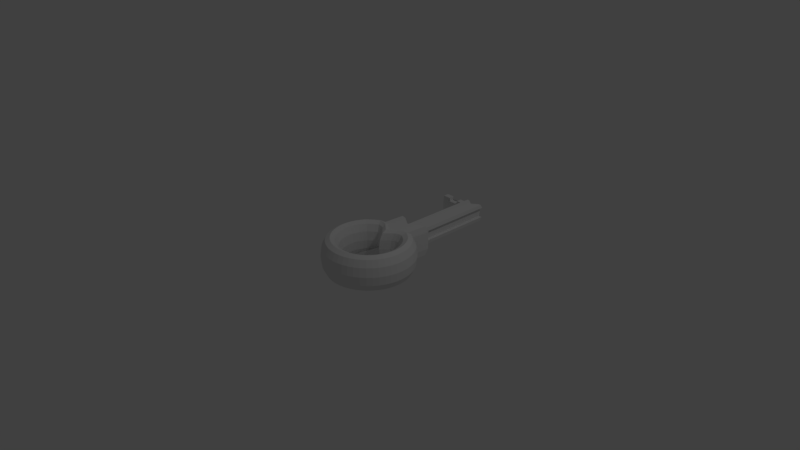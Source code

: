 # Source: KEY1.blend  (saved by Blender 2.78.0; exported with 4.5.12 LTS)
import bpy
from mathutils import Matrix  # noqa: F401  (used for matrix-valued properties, if any)

bpy.ops.wm.read_factory_settings(use_empty=True)
scene = bpy.context.scene
scene.name = 'Scene'

# ---- collections
col_collection_1 = bpy.data.collections.new('Collection 1'); scene.collection.children.link(col_collection_1)

# ---- materials (node trees are filled in below, after node groups)
mat_material_001 = bpy.data.materials.new('Material.001')
mat_material_001.alpha_threshold = 0.0
mat_material_001.use_transparent_shadow = False
mat_material_001.roughness = 0.5

# ---- material node trees

# ---- world
world_world = bpy.data.worlds.new('World'); scene.world = world_world
world_world.color = (0.05088, 0.05088, 0.05088)
world_world.use_sun_shadow = False
world_world.sun_shadow_jitter_overblur = 0.0
world_world.cycles.sampling_method = 'MANUAL'

# ---- cameras
cam_camera = bpy.data.cameras.new('Camera')
cam_camera.clip_end = 100.0
cam_camera.lens = 35.0
cam_camera.sensor_width = 32.0
cam_camera.sensor_height = 18.0
cam_camera.ortho_scale = 7.314
cam_camera.dof.focus_distance = 0.0
cam_camera.dof.aperture_fstop = 128.0

# ---- lights
light_lamp = bpy.data.lights.new('Lamp', 'POINT')
light_lamp.transmission_factor = 0.0
light_lamp.cutoff_distance = 30.0
light_lamp.energy = 100.0
light_lamp.shadow_buffer_clip_start = 1.001
light_lamp.shadow_soft_size = 0.1
light_lamp.shadow_maximum_resolution = 0.006
light_lamp.use_absolute_resolution = True

# ---- meshes
me_torus = bpy.data.meshes.new('Torus')
me_torus.from_pydata([(1.25, 0.0, 0.0), (1.217, 0.0, 0.125), (1.125, 0.0, 0.2165), (1.0, 0.0, 0.25), (0.875, 0.0, 0.2165), (0.7835, 0.0, 0.125), (0.75, 0.0, 3.062e-17), (0.7835, 0.0, -0.125), (0.875, 0.0, -0.2165), (1.0, 0.0, -0.25), (1.125, 0.0, -0.2165), (1.217, 0.0, -0.125), (1.239, 0.1632, 0.0), (1.206, 0.1588, 0.125), (1.115, 0.1468, 0.2165), (0.9914, 0.1305, 0.25), (0.8675, 0.1142, 0.2165), (0.7768, 0.1023, 0.125), (0.7436, 0.09789, 3.062e-17), (0.7768, 0.1023, -0.125), (0.8675, 0.1142, -0.2165), (0.9914, 0.1305, -0.25), (1.115, 0.1468, -0.2165), (1.206, 0.1588, -0.125), (1.207, 0.3235, 0.0), (1.175, 0.3149, 0.125), (1.087, 0.2912, 0.2165), (0.9659, 0.2588, 0.25), (0.8452, 0.2265, 0.2165), (0.7568, 0.2028, 0.125), (0.7244, 0.1941, 3.062e-17), (0.7568, 0.2028, -0.125), (0.8452, 0.2265, -0.2165), (0.9659, 0.2588, -0.25), (1.087, 0.2912, -0.2165), (1.175, 0.3149, -0.125), (1.155, 0.4784, 0.0), (1.124, 0.4655, 0.125), (1.039, 0.4305, 0.2165), (0.9239, 0.3827, 0.25), (0.8084, 0.3348, 0.2165), (0.7239, 0.2998, 0.125), (0.6929, 0.287, 3.062e-17), (0.7239, 0.2998, -0.125), (0.8084, 0.3348, -0.2165), (0.9239, 0.3827, -0.25), (1.039, 0.4305, -0.2165), (1.124, 0.4655, -0.125), (1.083, 0.625, 0.0), (1.054, 0.6083, 0.125), (0.9743, 0.5625, 0.2165), (0.866, 0.5, 0.25), (0.7578, 0.4375, 0.2165), (0.6785, 0.3917, 0.125), (0.6495, 0.375, 3.062e-17), (0.6785, 0.3917, -0.125), (0.7578, 0.4375, -0.2165), (0.866, 0.5, -0.25), (0.9743, 0.5625, -0.2165), (1.054, 0.6083, -0.125), (0.9917, 0.761, 0.0), (0.9651, 0.7406, 0.125), (0.8925, 0.6849, 0.2165), (0.7934, 0.6088, 0.25), (0.6942, 0.5327, 0.2165), (0.6216, 0.477, 0.125), (0.595, 0.4566, 3.062e-17), (0.6216, 0.477, -0.125), (0.6942, 0.5327, -0.2165), (0.7934, 0.6088, -0.25), (0.8925, 0.6849, -0.2165), (0.9651, 0.7406, -0.125), (0.8839, 0.8839, 0.0), (0.8602, 0.8602, 0.125), (0.7955, 0.7955, 0.2165), (0.7071, 0.7071, 0.25), (0.6187, 0.6187, 0.2165), (0.554, 0.554, 0.125), (0.5303, 0.5303, 3.062e-17), (0.554, 0.554, -0.125), (0.6187, 0.6187, -0.2165), (0.7071, 0.7071, -0.25), (0.7955, 0.7955, -0.2165), (0.8602, 0.8602, -0.125), (0.761, 0.9715, 0.0), (0.7406, 0.9449, 0.125), (0.6849, 0.8723, 0.2165), (0.6088, 0.7731, 0.25), (0.5327, 0.674, 0.2165), (0.477, 0.6014, 0.125), (0.4566, 0.5748, 3.062e-17), (0.477, 0.6014, -0.125), (0.5327, 0.674, -0.2165), (0.6088, 0.7731, -0.25), (0.6849, 0.8723, -0.2165), (0.7406, 0.9449, -0.125), (0.625, 1.062, 0.0), (0.6083, 1.033, 0.125), (0.5625, 0.9541, 0.2165), (0.5, 0.8458, 0.25), (0.4375, 0.7376, 0.2165), (0.3917, 0.6583, 0.125), (0.375, 0.6293, 3.062e-17), (0.3917, 0.6583, -0.125), (0.4375, 0.7376, -0.2165), (0.5, 0.8458, -0.25), (0.5625, 0.9541, -0.2165), (0.6083, 1.033, -0.125), (0.4784, 0.7411, 0.0), (0.4655, 1.04, 0.125), (0.4305, 0.9555, 0.2165), (0.3827, 0.84, 0.25), (0.3348, 0.7245, 0.2165), (0.2998, 0.64, 0.125), (0.287, 0.609, 3.062e-17), (0.2998, 0.64, -0.125), (0.3348, 0.7245, -0.2165), (0.3827, 0.84, -0.25), (0.4305, 0.9555, -0.2165), (0.4655, 1.04, -0.125), (0.3235, 1.041, 0.0), (0.3149, 1.009, 0.125), (0.2912, 0.9205, 0.2165), (0.2588, 0.7998, 0.25), (0.2265, 0.679, 0.2165), (0.2028, 0.5906, 0.125), (0.1941, 0.5583, 3.062e-17), (0.2028, 0.5906, -0.125), (0.2265, 0.679, -0.2165), (0.2588, 0.9457, -0.25), (0.2912, 0.9205, -0.2165), (0.3149, 1.009, -0.125), (0.1468, 0.8152, 0.2165), (0.1305, 0.6912, 0.25), (0.1142, 0.5673, 0.2165), (0.1023, 0.4766, 0.125), (0.09789, 0.4434, 3.062e-17), (0.1023, 0.4766, -0.125), (0.1142, 0.5673, -0.2165), (0.1305, 0.6912, -0.25), (0.1468, 0.8152, -0.2165), (0.22, 1.565, -0.07418), (0.2065, 1.514, -0.1262), (0.1881, 1.529, -0.1453), (1.192e-07, 0.7113, 0.2165), (8.941e-08, 0.5863, 0.25), (8.941e-08, 0.4613, 0.2165), (5.96e-08, 0.3698, 0.125), (8.941e-08, 0.3363, 3.062e-17), (5.96e-08, 0.3698, -0.125), (8.941e-08, 0.4613, -0.2165), (8.941e-08, 0.5863, -0.25), (1.192e-07, 0.7113, -0.2165), (0.2065, 1.514, 0.1201), (0.22, 1.565, 0.06802), (0.2249, 1.583, -0.00308), (-0.1468, 0.8152, 0.2165), (-0.1305, 0.6912, 0.25), (-0.1142, 0.5673, 0.2165), (-0.1023, 0.4766, 0.125), (-0.09789, 0.4434, 3.062e-17), (-0.1023, 0.4766, -0.125), (-0.1142, 0.5673, -0.2165), (-0.1305, 0.6912, -0.25), (-0.1468, 0.8152, -0.2165), (0.3057, 1.582, -0.07418), (0.2858, 1.534, -0.1262), (0.2858, 1.534, 0.1201), (-0.2912, 0.9205, 0.2165), (-0.2588, 0.7998, 0.25), (-0.2265, 0.679, 0.2165), (-0.2028, 0.5906, 0.125), (-0.1941, 0.5583, 3.062e-17), (-0.2028, 0.5906, -0.125), (-0.2265, 0.679, -0.2165), (-0.2588, 0.7998, -0.25), (-0.2912, 0.9205, -0.2165), (0.3057, 1.582, 0.06802), (-0.4784, 1.071, 0.0), (-0.4655, 1.04, 0.125), (-0.4305, 0.9555, 0.2165), (-0.3827, 0.84, 0.25), (-0.3348, 0.7245, 0.2165), (-0.2998, 0.64, 0.125), (-0.287, 0.609, 3.062e-17), (-0.2998, 0.64, -0.125), (-0.3348, 0.7245, -0.2165), (-0.3827, 0.84, -0.25), (-0.4305, 0.9555, -0.2165), (-0.4655, 1.04, -0.125), (-0.625, 1.062, 0.0), (-0.6083, 1.033, 0.125), (-0.5625, 0.9541, 0.2165), (-0.5, 0.8458, 0.25), (-0.4375, 0.7376, 0.2165), (-0.3917, 0.6583, 0.125), (-0.375, 0.6293, 3.062e-17), (-0.3917, 0.6583, -0.125), (-0.4375, 0.7376, -0.2165), (-0.5, 0.8458, -0.25), (-0.5625, 0.9541, -0.2165), (-0.6083, 1.033, -0.125), (-0.761, 0.9715, 0.0), (-0.7406, 0.9449, 0.125), (-0.6849, 0.8723, 0.2165), (-0.6088, 0.7731, 0.25), (-0.5327, 0.674, 0.2165), (-0.477, 0.6014, 0.125), (-0.4566, 0.5748, 3.062e-17), (-0.477, 0.6014, -0.125), (-0.5327, 0.674, -0.2165), (-0.6088, 0.7731, -0.25), (-0.6849, 0.8723, -0.2165), (-0.7406, 0.9449, -0.125), (-0.8839, 0.8637, 0.0), (-0.8602, 0.84, 0.125), (-0.7955, 0.7753, 0.2165), (-0.7071, 0.6869, 0.25), (-0.6187, 0.5985, 0.2165), (-0.554, 0.5338, 0.125), (-0.5303, 0.5101, 3.062e-17), (-0.554, 0.5338, -0.125), (-0.6187, 0.5985, -0.2165), (-0.7071, 0.6869, -0.25), (-0.7955, 0.7753, -0.2165), (-0.8602, 0.84, -0.125), (-0.9917, 0.761, 0.0), (-0.9651, 0.7406, 0.125), (-0.8925, 0.6849, 0.2165), (-0.7934, 0.6088, 0.25), (-0.6942, 0.5327, 0.2165), (-0.6216, 0.477, 0.125), (-0.595, 0.4566, 3.062e-17), (-0.6216, 0.477, -0.125), (-0.6942, 0.5327, -0.2165), (-0.7934, 0.6088, -0.25), (-0.8925, 0.6849, -0.2165), (-0.9651, 0.7406, -0.125), (-1.083, 0.625, 0.0), (-1.054, 0.6083, 0.125), (-0.9743, 0.5625, 0.2165), (-0.866, 0.5, 0.25), (-0.7578, 0.4375, 0.2165), (-0.6785, 0.3917, 0.125), (-0.6495, 0.375, 3.062e-17), (-0.6785, 0.3917, -0.125), (-0.7578, 0.4375, -0.2165), (-0.866, 0.5, -0.25), (-0.9743, 0.5625, -0.2165), (-1.054, 0.6083, -0.125), (-1.155, 0.4784, 0.0), (-1.124, 0.4655, 0.125), (-1.039, 0.4305, 0.2165), (-0.9239, 0.3827, 0.25), (-0.8084, 0.3348, 0.2165), (-0.7239, 0.2998, 0.125), (-0.6929, 0.287, 3.062e-17), (-0.7239, 0.2998, -0.125), (-0.8084, 0.3348, -0.2165), (-0.9239, 0.3827, -0.25), (-1.039, 0.4305, -0.2165), (-1.124, 0.4655, -0.125), (-1.207, 0.3235, 0.0), (-1.175, 0.3149, 0.125), (-1.087, 0.2912, 0.2165), (-0.9659, 0.2588, 0.25), (-0.8452, 0.2265, 0.2165), (-0.7568, 0.2028, 0.125), (-0.7244, 0.1941, 3.062e-17), (-0.7568, 0.2028, -0.125), (-0.8452, 0.2265, -0.2165), (-0.9659, 0.2588, -0.25), (-1.087, 0.2912, -0.2165), (-1.175, 0.3149, -0.125), (-1.239, 0.1632, 0.0), (-1.206, 0.1588, 0.125), (-1.115, 0.1468, 0.2165), (-0.9914, 0.1305, 0.25), (-0.8675, 0.1142, 0.2165), (-0.7768, 0.1023, 0.125), (-0.7436, 0.09789, 3.062e-17), (-0.7768, 0.1023, -0.125), (-0.8675, 0.1142, -0.2165), (-0.9914, 0.1305, -0.25), (-1.115, 0.1468, -0.2165), (-1.206, 0.1588, -0.125), (-1.25, 1.093e-07, 0.0), (-1.217, 1.064e-07, 0.125), (-1.125, 9.835e-08, 0.2165), (-1.0, 8.742e-08, 0.25), (-0.875, 7.649e-08, 0.2165), (-0.7835, 6.85e-08, 0.125), (-0.75, 6.557e-08, 3.062e-17), (-0.7835, 6.85e-08, -0.125), (-0.875, 7.649e-08, -0.2165), (-1.0, 8.742e-08, -0.25), (-1.125, 9.835e-08, -0.2165), (-1.217, 1.064e-07, -0.125), (-1.239, -0.1632, 0.0), (-1.206, -0.1588, 0.125), (-1.115, -0.1468, 0.2165), (-0.9914, -0.1305, 0.25), (-0.8675, -0.1142, 0.2165), (-0.7768, -0.1023, 0.125), (-0.7436, -0.09789, 3.062e-17), (-0.7768, -0.1023, -0.125), (-0.8675, -0.1142, -0.2165), (-0.9914, -0.1305, -0.25), (-1.115, -0.1468, -0.2165), (-1.206, -0.1588, -0.125), (-1.207, -0.3235, 0.0), (-1.175, -0.3149, 0.125), (-1.087, -0.2912, 0.2165), (-0.9659, -0.2588, 0.25), (-0.8452, -0.2265, 0.2165), (-0.7568, -0.2028, 0.125), (-0.7244, -0.1941, 3.062e-17), (-0.7568, -0.2028, -0.125), (-0.8452, -0.2265, -0.2165), (-0.9659, -0.2588, -0.25), (-1.087, -0.2912, -0.2165), (-1.175, -0.3149, -0.125), (-1.155, -0.4784, 0.0), (-1.124, -0.4655, 0.125), (-1.039, -0.4305, 0.2165), (-0.9239, -0.3827, 0.25), (-0.8084, -0.3348, 0.2165), (-0.7239, -0.2998, 0.125), (-0.6929, -0.287, 3.062e-17), (-0.7239, -0.2998, -0.125), (-0.8084, -0.3348, -0.2165), (-0.9239, -0.3827, -0.25), (-1.039, -0.4305, -0.2165), (-1.124, -0.4655, -0.125), (-1.083, -0.625, 0.0), (-1.054, -0.6083, 0.125), (-0.9743, -0.5625, 0.2165), (-0.866, -0.5, 0.25), (-0.7578, -0.4375, 0.2165), (-0.6785, -0.3917, 0.125), (-0.6495, -0.375, 3.062e-17), (-0.6785, -0.3917, -0.125), (-0.7578, -0.4375, -0.2165), (-0.866, -0.5, -0.25), (-0.9743, -0.5625, -0.2165), (-1.054, -0.6083, -0.125), (-0.9917, -0.761, 0.0), (-0.9651, -0.7406, 0.125), (-0.8925, -0.6849, 0.2165), (-0.7934, -0.6088, 0.25), (-0.6942, -0.5327, 0.2165), (-0.6216, -0.477, 0.125), (-0.595, -0.4566, 3.062e-17), (-0.6216, -0.477, -0.125), (-0.6942, -0.5327, -0.2165), (-0.7934, -0.6088, -0.25), (-0.8925, -0.6849, -0.2165), (-0.9651, -0.7406, -0.125), (-0.8839, -0.8839, 0.0), (-0.8602, -0.8602, 0.125), (-0.7955, -0.7955, 0.2165), (-0.7071, -0.7071, 0.25), (-0.6187, -0.6187, 0.2165), (-0.554, -0.554, 0.125), (-0.5303, -0.5303, 3.062e-17), (-0.554, -0.554, -0.125), (-0.6187, -0.6187, -0.2165), (-0.7071, -0.7071, -0.25), (-0.7955, -0.7955, -0.2165), (-0.8602, -0.8602, -0.125), (-0.761, -0.9917, 0.0), (-0.7406, -0.9651, 0.125), (-0.6849, -0.8925, 0.2165), (-0.6088, -0.7934, 0.25), (-0.5327, -0.6942, 0.2165), (-0.477, -0.6216, 0.125), (-0.4566, -0.595, 3.062e-17), (-0.477, -0.6216, -0.125), (-0.5327, -0.6942, -0.2165), (-0.6088, -0.7934, -0.25), (-0.6849, -0.8925, -0.2165), (-0.7406, -0.9651, -0.125), (-0.625, -1.083, 0.0), (-0.6083, -1.054, 0.125), (-0.5625, -0.9743, 0.2165), (-0.5, -0.866, 0.25), (-0.4375, -0.7578, 0.2165), (-0.3917, -0.6785, 0.125), (-0.375, -0.6495, 3.062e-17), (-0.3917, -0.6785, -0.125), (-0.4375, -0.7578, -0.2165), (-0.5, -0.866, -0.25), (-0.5625, -0.9743, -0.2165), (-0.6083, -1.054, -0.125), (-0.4784, -1.155, 0.0), (-0.4655, -1.124, 0.125), (-0.4305, -1.039, 0.2165), (-0.3827, -0.9239, 0.25), (-0.3348, -0.8084, 0.2165), (-0.2998, -0.7239, 0.125), (-0.287, -0.6929, 3.062e-17), (-0.2998, -0.7239, -0.125), (-0.3348, -0.8084, -0.2165), (-0.3827, -0.9239, -0.25), (-0.4305, -1.039, -0.2165), (-0.4655, -1.124, -0.125), (-0.3235, -1.207, 0.0), (-0.3149, -1.175, 0.125), (-0.2912, -1.087, 0.2165), (-0.2588, -0.9659, 0.25), (-0.2265, -0.8452, 0.2165), (-0.2028, -0.7568, 0.125), (-0.1941, -0.7244, 3.062e-17), (-0.2028, -0.7568, -0.125), (-0.2265, -0.8452, -0.2165), (-0.2588, -0.9659, -0.25), (-0.2912, -1.087, -0.2165), (-0.3149, -1.175, -0.125), (-0.1632, -1.239, 0.0), (-0.1588, -1.206, 0.125), (-0.1468, -1.115, 0.2165), (-0.1305, -0.9914, 0.25), (-0.1142, -0.8675, 0.2165), (-0.1023, -0.7768, 0.125), (-0.0979, -0.7436, 3.062e-17), (-0.1023, -0.7768, -0.125), (-0.1142, -0.8675, -0.2165), (-0.1305, -0.9914, -0.25), (-0.1468, -1.115, -0.2165), (-0.1588, -1.206, -0.125), (5.96e-08, -1.25, 0.0), (1.192e-07, -1.217, 0.125), (1.192e-07, -1.125, 0.2165), (8.941e-08, -1.0, 0.25), (8.941e-08, -0.875, 0.2165), (5.96e-08, -0.7835, 0.125), (8.941e-08, -0.75, 3.062e-17), (5.96e-08, -0.7835, -0.125), (8.941e-08, -0.875, -0.2165), (8.941e-08, -1.0, -0.25), (1.192e-07, -1.125, -0.2165), (1.192e-07, -1.217, -0.125), (0.1632, -1.239, 0.0), (0.1588, -1.206, 0.125), (0.1468, -1.115, 0.2165), (0.1305, -0.9914, 0.25), (0.1142, -0.8675, 0.2165), (0.1023, -0.7768, 0.125), (0.09789, -0.7436, 3.062e-17), (0.1023, -0.7768, -0.125), (0.1142, -0.8675, -0.2165), (0.1305, -0.9914, -0.25), (0.1468, -1.115, -0.2165), (0.1588, -1.206, -0.125), (0.3235, -1.207, 0.0), (0.3149, -1.175, 0.125), (0.2912, -1.087, 0.2165), (0.2588, -0.9659, 0.25), (0.2265, -0.8452, 0.2165), (0.2028, -0.7568, 0.125), (0.1941, -0.7244, 3.062e-17), (0.2028, -0.7568, -0.125), (0.2265, -0.8452, -0.2165), (0.2588, -0.9659, -0.25), (0.2912, -1.087, -0.2165), (0.3149, -1.175, -0.125), (0.4784, -1.155, 0.0), (0.4655, -1.124, 0.125), (0.4305, -1.039, 0.2165), (0.3827, -0.9239, 0.25), (0.3348, -0.8084, 0.2165), (0.2998, -0.7239, 0.125), (0.287, -0.6929, 3.062e-17), (0.2998, -0.7239, -0.125), (0.3348, -0.8084, -0.2165), (0.3827, -0.9239, -0.25), (0.4305, -1.039, -0.2165), (0.4655, -1.124, -0.125), (0.625, -1.083, 0.0), (0.6083, -1.054, 0.125), (0.5625, -0.9743, 0.2165), (0.5, -0.866, 0.25), (0.4375, -0.7578, 0.2165), (0.3917, -0.6785, 0.125), (0.375, -0.6495, 3.062e-17), (0.3917, -0.6785, -0.125), (0.4375, -0.7578, -0.2165), (0.5, -0.866, -0.25), (0.5625, -0.9743, -0.2165), (0.6083, -1.054, -0.125), (0.761, -0.9917, 0.0), (0.7406, -0.9651, 0.125), (0.6849, -0.8925, 0.2165), (0.6088, -0.7934, 0.25), (0.5327, -0.6942, 0.2165), (0.477, -0.6216, 0.125), (0.4566, -0.595, 3.062e-17), (0.477, -0.6216, -0.125), (0.5327, -0.6942, -0.2165), (0.6088, -0.7934, -0.25), (0.6849, -0.8925, -0.2165), (0.7406, -0.9651, -0.125), (0.8839, -0.8839, 0.0), (0.8602, -0.8602, 0.125), (0.7955, -0.7955, 0.2165), (0.7071, -0.7071, 0.25), (0.6187, -0.6187, 0.2165), (0.554, -0.554, 0.125), (0.5303, -0.5303, 3.062e-17), (0.554, -0.554, -0.125), (0.6187, -0.6187, -0.2165), (0.7071, -0.7071, -0.25), (0.7955, -0.7955, -0.2165), (0.8602, -0.8602, -0.125), (0.9917, -0.761, 0.0), (0.9651, -0.7406, 0.125), (0.8925, -0.6849, 0.2165), (0.7934, -0.6088, 0.25), (0.6942, -0.5327, 0.2165), (0.6216, -0.477, 0.125), (0.595, -0.4566, 3.062e-17), (0.6216, -0.477, -0.125), (0.6942, -0.5327, -0.2165), (0.7934, -0.6088, -0.25), (0.8925, -0.6849, -0.2165), (0.9651, -0.7406, -0.125), (1.083, -0.625, 0.0), (1.054, -0.6083, 0.125), (0.9743, -0.5625, 0.2165), (0.866, -0.5, 0.25), (0.7578, -0.4375, 0.2165), (0.6785, -0.3917, 0.125), (0.6495, -0.375, 3.062e-17), (0.6785, -0.3917, -0.125), (0.7578, -0.4375, -0.2165), (0.866, -0.5, -0.25), (0.9743, -0.5625, -0.2165), (1.054, -0.6083, -0.125), (1.155, -0.4784, 0.0), (1.124, -0.4655, 0.125), (1.039, -0.4305, 0.2165), (0.9239, -0.3827, 0.25), (0.8084, -0.3348, 0.2165), (0.7239, -0.2998, 0.125), (0.6929, -0.287, 3.062e-17), (0.7239, -0.2998, -0.125), (0.8084, -0.3348, -0.2165), (0.9239, -0.3827, -0.25), (1.039, -0.4305, -0.2165), (1.124, -0.4655, -0.125), (1.207, -0.3235, 0.0), (1.175, -0.3149, 0.125), (1.087, -0.2912, 0.2165), (0.9659, -0.2588, 0.25), (0.8452, -0.2265, 0.2165), (0.7568, -0.2028, 0.125), (0.7244, -0.1941, 3.062e-17), (0.7568, -0.2028, -0.125), (0.8452, -0.2265, -0.2165), (0.9659, -0.2588, -0.25), (1.087, -0.2912, -0.2165), (1.175, -0.3149, -0.125), (1.239, -0.1632, 0.0), (1.206, -0.1588, 0.125), (1.115, -0.1468, 0.2165), (0.9914, -0.1305, 0.25), (0.8675, -0.1142, 0.2165), (0.7768, -0.1023, 0.125), (0.7436, -0.09789, 3.062e-17), (0.7768, -0.1023, -0.125), (0.8675, -0.1142, -0.2165), (0.9914, -0.1305, -0.25), (1.115, -0.1468, -0.2165), (1.206, -0.1588, -0.125), (0.5093, 1.637, 0.125), (0.4742, 1.552, 0.2165), (0.4742, 1.552, -0.2165), (0.5093, 1.637, -0.125), (0.3673, 1.638, 0.0), (0.3586, 1.606, 0.125), (0.3349, 1.517, 0.2165), (0.3025, 1.543, -0.25), (0.3349, 1.517, -0.2165), (0.3586, 1.606, -0.125), (0.3337, 3.953, 0.06802), (0.3138, 3.905, 0.1201), (0.1906, 1.412, 0.2165), (0.1906, 1.412, -0.2165), (0.3138, 3.905, -0.1262), (0.3337, 3.953, -0.07418), (0.2529, 3.954, -0.00308), (0.04373, 1.308, 0.2165), (0.04373, 1.308, -0.2165), (0.248, 3.936, 0.06802), (0.2345, 3.885, 0.1201), (0.2161, 3.9, -0.1453), (-0.1031, 1.412, 0.2165), (-0.1031, 1.412, -0.2165), (0.2345, 3.885, -0.1262), (0.248, 3.936, -0.07418), (0.1617, 3.896, -0.00308), (-0.2474, 1.517, 0.2165), (-0.2474, 1.517, -0.2165), (0.1592, 3.877, 0.06802), (-0.4346, 1.668, 0.0), (-0.4218, 1.637, 0.125), (-0.3868, 1.552, 0.2165), (-0.3868, 1.552, -0.2165), (-0.4218, 1.637, -0.125), (0.1244, 1.454, 0.1201), (0.1244, 1.454, -0.1262), (0.04089, 1.395, 0.1201), (0.04089, 1.395, -0.1262), (-0.04263, 1.454, 0.1201), (-0.04263, 1.454, -0.1262), (-0.1247, 1.514, 0.1201), (-0.1247, 1.514, -0.1262), (-0.2312, 1.6, -0.00308), (-0.2239, 1.582, 0.06802), (-0.204, 1.534, 0.1201), (-0.204, 1.534, -0.1262), (-0.2239, 1.582, -0.07418), (0.1524, 3.825, 0.1201), (0.1524, 3.825, -0.1262), (0.1592, 3.877, -0.07418), (0.06889, 3.837, -0.00308), (0.06889, 3.818, 0.06802), (0.06889, 3.766, 0.1201), (0.06889, 3.766, -0.1262), (0.06889, 3.818, -0.07418), (-0.02392, 3.896, -0.00308), (-0.02143, 3.877, 0.06802), (-0.01464, 3.825, 0.1201), (-0.01464, 3.825, -0.1262), (-0.02143, 3.877, -0.07418), (-0.1151, 3.954, -0.00308), (-0.1102, 3.936, 0.06802), (-0.09673, 3.885, 0.1201), (-0.09673, 3.885, -0.1262), (-0.1102, 3.936, -0.07418), (-0.2032, 3.971, -0.00308), (-0.1959, 3.953, 0.06802), (-0.176, 3.905, 0.1201), (-0.176, 3.905, -0.1262), (-0.1959, 3.953, -0.07418), (-0.1778, 3.757, 0.1201), (-0.2055, 3.777, -0.00308), (-0.198, 3.776, 0.06802), (-0.1982, 3.759, -0.07418), (-0.1781, 3.728, -0.1262), (-0.2, 3.606, 0.06802), (-0.2001, 3.597, -0.07418), (-0.2075, 3.604, -0.00308), (-0.1798, 3.586, -0.1262), (-0.1796, 3.602, 0.1201), (-0.823, 3.768, 0.1201), (-0.8507, 3.789, -0.00308), (-0.8432, 3.788, 0.06802), (-0.8434, 3.771, -0.07418), (-0.8233, 3.739, -0.1262), (-0.8452, 3.617, 0.06802), (-0.8453, 3.608, -0.07418), (-0.8527, 3.615, -0.00308), (-0.825, 3.597, -0.1262), (-0.8248, 3.613, 0.1201), (-0.314, 3.759, 0.1201), (-0.3364, 3.599, -0.07418), (-0.3438, 3.606, -0.00308), (-0.3158, 3.604, 0.1201), (-0.3342, 3.779, 0.06802), (-0.316, 3.588, -0.1262), (-0.3143, 3.73, -0.1262), (-0.3344, 3.762, -0.07418), (-0.3417, 3.78, -0.00308), (-0.3362, 3.608, 0.06802), (-0.6065, 3.764, 0.1201), (-0.6363, 3.612, -0.00308), (-0.6268, 3.784, 0.06802), (-0.627, 3.767, -0.07418), (-0.6288, 3.613, 0.06802), (-0.6289, 3.604, -0.07418), (-0.6084, 3.609, 0.1201), (-0.6086, 3.594, -0.1262), (-0.6069, 3.735, -0.1262), (-0.6343, 3.785, -0.00308), (-0.314, 3.759, 0.06501), (-0.3158, 3.604, 0.06501), (-0.6065, 3.764, 0.06501), (-0.6084, 3.609, 0.06501)], [], [(0, 12, 13, 1), (1, 13, 14, 2), (2, 14, 15, 3), (3, 15, 16, 4), (4, 16, 17, 5), (5, 17, 18, 6), (6, 18, 19, 7), (7, 19, 20, 8), (8, 20, 21, 9), (9, 21, 22, 10), (10, 22, 23, 11), (0, 11, 23, 12), (12, 24, 25, 13), (13, 25, 26, 14), (14, 26, 27, 15), (15, 27, 28, 16), (16, 28, 29, 17), (17, 29, 30, 18), (18, 30, 31, 19), (19, 31, 32, 20), (20, 32, 33, 21), (21, 33, 34, 22), (22, 34, 35, 23), (23, 35, 24, 12), (24, 36, 37, 25), (25, 37, 38, 26), (26, 38, 39, 27), (27, 39, 40, 28), (28, 40, 41, 29), (29, 41, 42, 30), (30, 42, 43, 31), (31, 43, 44, 32), (32, 44, 45, 33), (33, 45, 46, 34), (34, 46, 47, 35), (35, 47, 36, 24), (36, 48, 49, 37), (37, 49, 50, 38), (38, 50, 51, 39), (39, 51, 52, 40), (40, 52, 53, 41), (41, 53, 54, 42), (42, 54, 55, 43), (43, 55, 56, 44), (44, 56, 57, 45), (45, 57, 58, 46), (46, 58, 59, 47), (47, 59, 48, 36), (48, 60, 61, 49), (49, 61, 62, 50), (50, 62, 63, 51), (51, 63, 64, 52), (52, 64, 65, 53), (53, 65, 66, 54), (54, 66, 67, 55), (55, 67, 68, 56), (56, 68, 69, 57), (57, 69, 70, 58), (58, 70, 71, 59), (59, 71, 60, 48), (60, 72, 73, 61), (61, 73, 74, 62), (62, 74, 75, 63), (63, 75, 76, 64), (64, 76, 77, 65), (65, 77, 78, 66), (66, 78, 79, 67), (67, 79, 80, 68), (68, 80, 81, 69), (69, 81, 82, 70), (70, 82, 83, 71), (71, 83, 72, 60), (72, 84, 85, 73), (73, 85, 86, 74), (74, 86, 87, 75), (75, 87, 88, 76), (76, 88, 89, 77), (77, 89, 90, 78), (78, 90, 91, 79), (79, 91, 92, 80), (80, 92, 93, 81), (81, 93, 94, 82), (82, 94, 95, 83), (83, 95, 84, 72), (84, 96, 97, 85), (85, 97, 98, 86), (86, 98, 99, 87), (87, 99, 100, 88), (88, 100, 101, 89), (89, 101, 102, 90), (90, 102, 103, 91), (91, 103, 104, 92), (92, 104, 105, 93), (93, 105, 106, 94), (94, 106, 107, 95), (95, 107, 96, 84), (96, 108, 109, 97), (97, 109, 110, 98), (98, 110, 111, 99), (99, 111, 112, 100), (100, 112, 113, 101), (101, 113, 114, 102), (102, 114, 115, 103), (103, 115, 116, 104), (104, 116, 117, 105), (105, 117, 118, 106), (106, 118, 119, 107), (107, 119, 108, 96), (108, 120, 121, 109), (129, 130, 582, 581), (110, 122, 123, 111), (111, 123, 124, 112), (112, 124, 125, 113), (113, 125, 126, 114), (114, 126, 127, 115), (115, 127, 128, 116), (116, 128, 129, 117), (117, 129, 130, 118), (188, 189, 608, 607), (119, 131, 120, 108), (118, 130, 582, 576), (168, 156, 596, 601), (122, 132, 133, 123), (123, 133, 134, 124), (124, 134, 135, 125), (125, 135, 136, 126), (126, 136, 137, 127), (127, 137, 138, 128), (128, 138, 139, 129), (129, 139, 140, 130), (164, 176, 602, 597), (132, 122, 580, 586), (120, 131, 583, 578), (152, 164, 597, 592), (132, 144, 145, 133), (133, 145, 146, 134), (134, 146, 147, 135), (135, 147, 148, 136), (136, 148, 149, 137), (137, 149, 150, 138), (138, 150, 151, 139), (139, 151, 152, 140), (178, 179, 605, 604), (176, 188, 607, 602), (189, 178, 604, 608), (140, 152, 592, 587), (144, 156, 157, 145), (145, 157, 158, 146), (146, 158, 159, 147), (147, 159, 160, 148), (148, 160, 161, 149), (149, 161, 162, 150), (150, 162, 163, 151), (151, 163, 164, 152), (180, 168, 601, 606), (144, 132, 586, 591), (131, 119, 577, 583), (156, 144, 591, 596), (156, 168, 169, 157), (157, 169, 170, 158), (158, 170, 171, 159), (159, 171, 172, 160), (160, 172, 173, 161), (161, 173, 174, 162), (162, 174, 175, 163), (163, 175, 176, 164), (122, 110, 575, 580), (119, 118, 576, 577), (110, 109, 574, 575), (130, 140, 587, 582), (168, 180, 181, 169), (169, 181, 182, 170), (170, 182, 183, 171), (171, 183, 184, 172), (172, 184, 185, 173), (173, 185, 186, 174), (174, 186, 187, 175), (175, 187, 188, 176), (121, 120, 578, 579), (179, 180, 606, 605), (178, 190, 191, 179), (179, 191, 192, 180), (180, 192, 193, 181), (181, 193, 194, 182), (182, 194, 195, 183), (183, 195, 196, 184), (184, 196, 197, 185), (185, 197, 198, 186), (186, 198, 199, 187), (187, 199, 200, 188), (188, 200, 201, 189), (189, 201, 190, 178), (190, 202, 203, 191), (191, 203, 204, 192), (192, 204, 205, 193), (193, 205, 206, 194), (194, 206, 207, 195), (195, 207, 208, 196), (196, 208, 209, 197), (197, 209, 210, 198), (198, 210, 211, 199), (199, 211, 212, 200), (200, 212, 213, 201), (201, 213, 202, 190), (202, 214, 215, 203), (203, 215, 216, 204), (204, 216, 217, 205), (205, 217, 218, 206), (206, 218, 219, 207), (207, 219, 220, 208), (208, 220, 221, 209), (209, 221, 222, 210), (210, 222, 223, 211), (211, 223, 224, 212), (212, 224, 225, 213), (213, 225, 214, 202), (214, 226, 227, 215), (215, 227, 228, 216), (216, 228, 229, 217), (217, 229, 230, 218), (218, 230, 231, 219), (219, 231, 232, 220), (220, 232, 233, 221), (221, 233, 234, 222), (222, 234, 235, 223), (223, 235, 236, 224), (224, 236, 237, 225), (225, 237, 226, 214), (226, 238, 239, 227), (227, 239, 240, 228), (228, 240, 241, 229), (229, 241, 242, 230), (230, 242, 243, 231), (231, 243, 244, 232), (232, 244, 245, 233), (233, 245, 246, 234), (234, 246, 247, 235), (235, 247, 248, 236), (236, 248, 249, 237), (237, 249, 238, 226), (238, 250, 251, 239), (239, 251, 252, 240), (240, 252, 253, 241), (241, 253, 254, 242), (242, 254, 255, 243), (243, 255, 256, 244), (244, 256, 257, 245), (245, 257, 258, 246), (246, 258, 259, 247), (247, 259, 260, 248), (248, 260, 261, 249), (249, 261, 250, 238), (250, 262, 263, 251), (251, 263, 264, 252), (252, 264, 265, 253), (253, 265, 266, 254), (254, 266, 267, 255), (255, 267, 268, 256), (256, 268, 269, 257), (257, 269, 270, 258), (258, 270, 271, 259), (259, 271, 272, 260), (260, 272, 273, 261), (261, 273, 262, 250), (262, 274, 275, 263), (263, 275, 276, 264), (264, 276, 277, 265), (265, 277, 278, 266), (266, 278, 279, 267), (267, 279, 280, 268), (268, 280, 281, 269), (269, 281, 282, 270), (270, 282, 283, 271), (271, 283, 284, 272), (272, 284, 285, 273), (273, 285, 274, 262), (274, 286, 287, 275), (275, 287, 288, 276), (276, 288, 289, 277), (277, 289, 290, 278), (278, 290, 291, 279), (279, 291, 292, 280), (280, 292, 293, 281), (281, 293, 294, 282), (282, 294, 295, 283), (283, 295, 296, 284), (284, 296, 297, 285), (285, 297, 286, 274), (286, 298, 299, 287), (287, 299, 300, 288), (288, 300, 301, 289), (289, 301, 302, 290), (290, 302, 303, 291), (291, 303, 304, 292), (292, 304, 305, 293), (293, 305, 306, 294), (294, 306, 307, 295), (295, 307, 308, 296), (296, 308, 309, 297), (297, 309, 298, 286), (298, 310, 311, 299), (299, 311, 312, 300), (300, 312, 313, 301), (301, 313, 314, 302), (302, 314, 315, 303), (303, 315, 316, 304), (304, 316, 317, 305), (305, 317, 318, 306), (306, 318, 319, 307), (307, 319, 320, 308), (308, 320, 321, 309), (309, 321, 310, 298), (310, 322, 323, 311), (311, 323, 324, 312), (312, 324, 325, 313), (313, 325, 326, 314), (314, 326, 327, 315), (315, 327, 328, 316), (316, 328, 329, 317), (317, 329, 330, 318), (318, 330, 331, 319), (319, 331, 332, 320), (320, 332, 333, 321), (321, 333, 322, 310), (322, 334, 335, 323), (323, 335, 336, 324), (324, 336, 337, 325), (325, 337, 338, 326), (326, 338, 339, 327), (327, 339, 340, 328), (328, 340, 341, 329), (329, 341, 342, 330), (330, 342, 343, 331), (331, 343, 344, 332), (332, 344, 345, 333), (333, 345, 334, 322), (334, 346, 347, 335), (335, 347, 348, 336), (336, 348, 349, 337), (337, 349, 350, 338), (338, 350, 351, 339), (339, 351, 352, 340), (340, 352, 353, 341), (341, 353, 354, 342), (342, 354, 355, 343), (343, 355, 356, 344), (344, 356, 357, 345), (345, 357, 346, 334), (346, 358, 359, 347), (347, 359, 360, 348), (348, 360, 361, 349), (349, 361, 362, 350), (350, 362, 363, 351), (351, 363, 364, 352), (352, 364, 365, 353), (353, 365, 366, 354), (354, 366, 367, 355), (355, 367, 368, 356), (356, 368, 369, 357), (357, 369, 358, 346), (358, 370, 371, 359), (359, 371, 372, 360), (360, 372, 373, 361), (361, 373, 374, 362), (362, 374, 375, 363), (363, 375, 376, 364), (364, 376, 377, 365), (365, 377, 378, 366), (366, 378, 379, 367), (367, 379, 380, 368), (368, 380, 381, 369), (369, 381, 370, 358), (370, 382, 383, 371), (371, 383, 384, 372), (372, 384, 385, 373), (373, 385, 386, 374), (374, 386, 387, 375), (375, 387, 388, 376), (376, 388, 389, 377), (377, 389, 390, 378), (378, 390, 391, 379), (379, 391, 392, 380), (380, 392, 393, 381), (381, 393, 382, 370), (382, 394, 395, 383), (383, 395, 396, 384), (384, 396, 397, 385), (385, 397, 398, 386), (386, 398, 399, 387), (387, 399, 400, 388), (388, 400, 401, 389), (389, 401, 402, 390), (390, 402, 403, 391), (391, 403, 404, 392), (392, 404, 405, 393), (393, 405, 394, 382), (394, 406, 407, 395), (395, 407, 408, 396), (396, 408, 409, 397), (397, 409, 410, 398), (398, 410, 411, 399), (399, 411, 412, 400), (400, 412, 413, 401), (401, 413, 414, 402), (402, 414, 415, 403), (403, 415, 416, 404), (404, 416, 417, 405), (405, 417, 406, 394), (406, 418, 419, 407), (407, 419, 420, 408), (408, 420, 421, 409), (409, 421, 422, 410), (410, 422, 423, 411), (411, 423, 424, 412), (412, 424, 425, 413), (413, 425, 426, 414), (414, 426, 427, 415), (415, 427, 428, 416), (416, 428, 429, 417), (417, 429, 418, 406), (418, 430, 431, 419), (419, 431, 432, 420), (420, 432, 433, 421), (421, 433, 434, 422), (422, 434, 435, 423), (423, 435, 436, 424), (424, 436, 437, 425), (425, 437, 438, 426), (426, 438, 439, 427), (427, 439, 440, 428), (428, 440, 441, 429), (429, 441, 430, 418), (430, 442, 443, 431), (431, 443, 444, 432), (432, 444, 445, 433), (433, 445, 446, 434), (434, 446, 447, 435), (435, 447, 448, 436), (436, 448, 449, 437), (437, 449, 450, 438), (438, 450, 451, 439), (439, 451, 452, 440), (440, 452, 453, 441), (441, 453, 442, 430), (442, 454, 455, 443), (443, 455, 456, 444), (444, 456, 457, 445), (445, 457, 458, 446), (446, 458, 459, 447), (447, 459, 460, 448), (448, 460, 461, 449), (449, 461, 462, 450), (450, 462, 463, 451), (451, 463, 464, 452), (452, 464, 465, 453), (453, 465, 454, 442), (454, 466, 467, 455), (455, 467, 468, 456), (456, 468, 469, 457), (457, 469, 470, 458), (458, 470, 471, 459), (459, 471, 472, 460), (460, 472, 473, 461), (461, 473, 474, 462), (462, 474, 475, 463), (463, 475, 476, 464), (464, 476, 477, 465), (465, 477, 466, 454), (466, 478, 479, 467), (467, 479, 480, 468), (468, 480, 481, 469), (469, 481, 482, 470), (470, 482, 483, 471), (471, 483, 484, 472), (472, 484, 485, 473), (473, 485, 486, 474), (474, 486, 487, 475), (475, 487, 488, 476), (476, 488, 489, 477), (477, 489, 478, 466), (478, 490, 491, 479), (479, 491, 492, 480), (480, 492, 493, 481), (481, 493, 494, 482), (482, 494, 495, 483), (483, 495, 496, 484), (484, 496, 497, 485), (485, 497, 498, 486), (486, 498, 499, 487), (487, 499, 500, 488), (488, 500, 501, 489), (489, 501, 490, 478), (490, 502, 503, 491), (491, 503, 504, 492), (492, 504, 505, 493), (493, 505, 506, 494), (494, 506, 507, 495), (495, 507, 508, 496), (496, 508, 509, 497), (497, 509, 510, 498), (498, 510, 511, 499), (499, 511, 512, 500), (500, 512, 513, 501), (501, 513, 502, 490), (502, 514, 515, 503), (503, 515, 516, 504), (504, 516, 517, 505), (505, 517, 518, 506), (506, 518, 519, 507), (507, 519, 520, 508), (508, 520, 521, 509), (509, 521, 522, 510), (510, 522, 523, 511), (511, 523, 524, 512), (512, 524, 525, 513), (513, 525, 514, 502), (514, 526, 527, 515), (515, 527, 528, 516), (516, 528, 529, 517), (517, 529, 530, 518), (518, 530, 531, 519), (519, 531, 532, 520), (520, 532, 533, 521), (521, 533, 534, 522), (522, 534, 535, 523), (523, 535, 536, 524), (524, 536, 537, 525), (525, 537, 526, 514), (526, 538, 539, 527), (527, 539, 540, 528), (528, 540, 541, 529), (529, 541, 542, 530), (530, 542, 543, 531), (531, 543, 544, 532), (532, 544, 545, 533), (533, 545, 546, 534), (534, 546, 547, 535), (535, 547, 548, 536), (536, 548, 549, 537), (537, 549, 538, 526), (538, 550, 551, 539), (539, 551, 552, 540), (540, 552, 553, 541), (541, 553, 554, 542), (542, 554, 555, 543), (543, 555, 556, 544), (544, 556, 557, 545), (545, 557, 558, 546), (546, 558, 559, 547), (547, 559, 560, 548), (548, 560, 561, 549), (549, 561, 550, 538), (550, 562, 563, 551), (551, 563, 564, 552), (552, 564, 565, 553), (553, 565, 566, 554), (554, 566, 567, 555), (555, 567, 568, 556), (556, 568, 569, 557), (557, 569, 570, 558), (558, 570, 571, 559), (559, 571, 572, 560), (560, 572, 573, 561), (561, 573, 562, 550), (562, 0, 1, 563), (563, 1, 2, 564), (564, 2, 3, 565), (565, 3, 4, 566), (566, 4, 5, 567), (567, 5, 6, 568), (568, 6, 7, 569), (569, 7, 8, 570), (570, 8, 9, 571), (571, 9, 10, 572), (572, 10, 11, 573), (573, 11, 0, 562), (596, 591, 611, 613), (592, 597, 614, 612), (574, 579, 154, 177), (604, 605, 618, 617), (583, 577, 165, 141), (581, 582, 142, 143), (576, 582, 142, 166), (580, 575, 167, 153), (607, 608, 621, 620), (602, 607, 620, 616), (575, 574, 177, 167), (606, 601, 615, 619), (582, 587, 610, 142), (608, 604, 617, 621), (579, 578, 155, 154), (578, 583, 141, 155), (591, 586, 609, 611), (601, 596, 613, 615), (605, 606, 619, 618), (597, 602, 616, 614), (587, 592, 612, 610), (577, 576, 166, 165), (109, 121, 579, 574), (141, 165, 589, 599), (143, 142, 598, 595), (166, 142, 598, 588), (620, 621, 651, 653), (153, 167, 585, 594), (612, 614, 633, 628), (616, 620, 653, 649, 643, 638), (167, 177, 584, 585), (142, 610, 623, 598), (621, 617, 652, 651), (154, 155, 590, 593), (155, 141, 599, 590), (619, 615, 637, 642, 645, 654), (611, 609, 622, 627), (615, 613, 632, 637), (618, 619, 654, 650), (614, 616, 638, 633), (610, 612, 628, 623), (165, 166, 588, 589), (609, 153, 594, 622), (613, 611, 627, 632), (177, 154, 593, 584), (586, 580, 153, 609), (584, 593, 594, 585), (588, 598, 599, 589), (590, 600, 603, 593), (593, 603, 622, 594), (598, 623, 624, 599), (599, 624, 600, 590), (600, 625, 626, 603), (603, 626, 627, 622), (623, 628, 629, 624), (624, 629, 625, 600), (625, 630, 631, 626), (626, 631, 632, 627), (628, 633, 634, 629), (629, 634, 630, 625), (630, 635, 636, 631), (631, 636, 637, 632), (633, 638, 639, 634), (634, 639, 635, 630), (635, 640, 641, 636), (636, 641, 642, 637), (638, 643, 644, 639), (639, 644, 640, 635), (617, 618, 650, 652), (96, 109, 574, 283, 119), (577, 119, 109, 574), (119, 96, 109), (583, 130, 579, 574, 577), (663, 661, 658, 659), (649, 648, 644, 643), (646, 647, 641, 640), (647, 645, 642, 641), (648, 646, 640, 644), (682, 680, 661, 663), (675, 677, 657, 655), (681, 675, 655, 664), (680, 676, 662, 661), (662, 660, 657, 656), (660, 664, 655, 657), (661, 662, 656, 658), (683, 682, 663, 659), (684, 678, 658, 656), (676, 679, 660, 662), (678, 683, 659, 658), (679, 681, 664, 660), (677, 684, 656, 657), (647, 646, 673, 669), (650, 654, 668, 674), (648, 649, 671, 672), (652, 650, 674, 667), (646, 648, 672, 673), (649, 653, 670, 671), (651, 652, 667, 666), (654, 645, 665, 668), (645, 647, 669, 665), (653, 651, 666, 670), (669, 673, 684, 677), (678, 680, 682, 683), (667, 674, 679, 676), (673, 672, 678, 684), (670, 666, 651, 671), (666, 667, 676, 680), (680, 678, 672, 666), (686, 685, 687, 688), (668, 665, 685, 686), (675, 681, 688, 687)])
me_torus.materials.append(mat_material_001)
me_torus.use_remesh_preserve_volume = False
me_torus.use_remesh_preserve_attributes = False
me_torus.use_mirror_vertex_groups = False
me_torus.update()

# ---- objects
ob_torus = bpy.data.objects.new('Torus', me_torus)
ob_lamp = bpy.data.objects.new('Lamp', light_lamp)
ob_camera = bpy.data.objects.new('Camera', cam_camera)

# ---- transforms, parenting, visibility, modifiers, constraints
ob_torus.location = (0.0, 0.0, 0.0)
ob_torus.scale = (0.5, 0.5, 1.0)
ob_torus.lineart.crease_threshold = 0.0
ob_lamp.location = (4.076, 1.005, 5.904)
ob_lamp.rotation_euler = (0.6503, 0.05522, 1.866)
ob_lamp.lock_rotations_4d = False
ob_lamp.empty_display_type = 'ARROWS'
ob_lamp.color = (0.0, 0.0, 0.0, 0.0)
ob_lamp.lineart.crease_threshold = 0.0
ob_camera.location = (7.481, -6.508, 5.344)
ob_camera.rotation_euler = (1.109, 0.0, 0.8149)
ob_camera.lock_rotations_4d = False
ob_camera.empty_display_type = 'ARROWS'
ob_camera.color = (0.0, 0.0, 0.0, 0.0)
ob_camera.display_type = 'WIRE'
ob_camera.lineart.crease_threshold = 0.0

# ---- collection membership
col_collection_1.objects.link(ob_torus)
col_collection_1.objects.link(ob_lamp)
col_collection_1.objects.link(ob_camera)

# ---- scene / render settings (as saved in the file)
scene.camera = ob_camera
scene.frame_start = 1; scene.frame_end = 250; scene.frame_set(1)
scene.render.engine = 'BLENDER_EEVEE_NEXT'
scene.render.resolution_percentage = 50
scene.render.dither_intensity = 0.0
scene.cycles.use_denoising = False
scene.cycles.samples = 128
scene.cycles.sampling_pattern = 'TABULATED_SOBOL'
scene.cycles.light_sampling_threshold = 0.0
scene.cycles.use_adaptive_sampling = False
scene.cycles.use_light_tree = False
scene.cycles.blur_glossy = 0.0
scene.cycles.sample_clamp_indirect = 0.0
scene.view_settings.view_transform = 'Standard'
bpy.context.view_layer.update()
